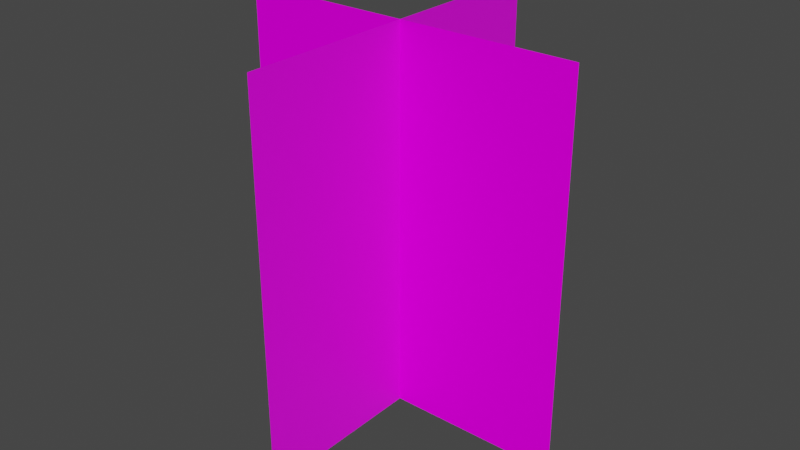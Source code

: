 # Source: tree.blend  (saved by Blender 2.90.8; exported with 4.5.12 LTS)
import bpy
from mathutils import Matrix  # noqa: F401  (used for matrix-valued properties, if any)

bpy.ops.wm.read_factory_settings(use_empty=True)
scene = bpy.context.scene
scene.name = 'Scene'

# ---- images (referenced by path relative to the original .blend; pixels are not part of the script)
import os
ASSET_DIR = os.environ.get("B2B_ASSET_DIR", "")  # directory of the original .blend (textures are referenced by path, not embedded)
HERE = os.path.dirname(os.path.abspath(__file__))  # packed textures are extracted next to this script under _unpacked/

def load_image(name, relpath, width, height, colorspace="sRGB"):
    """Load a texture the original file referenced (path relative to the .blend, or extracted next to this script)."""
    p = next((c for c in (os.path.join(HERE, relpath), os.path.join(ASSET_DIR, relpath)) if relpath and os.path.exists(c)), "")
    if p:
        img = bpy.data.images.load(p, check_existing=True)
        img.name = name
    else:  # same state as the original file: an image datablock whose file is absent (Cycles renders it pink)
        img = bpy.data.images.new(name, width, height)
        img.source = "FILE"
        img.filepath = "//" + (relpath or name)
    img.colorspace_settings.name = colorspace
    return img
img_tree_png_001 = load_image('tree.png.001', 'tree.png', 1024, 1024, 'sRGB')
img_tree_png = load_image('tree.png', 'tree.png', 1024, 1024, 'sRGB')

# ---- materials (node trees are filled in below, after node groups)
mat_material_002 = bpy.data.materials.new('Material.002')
mat_material_002.use_transparent_shadow = False
mat_material_001 = bpy.data.materials.new('Material.001')
mat_material_001.use_transparent_shadow = False

# ---- material node trees
mat_material_002.use_nodes = True; mat_material_002.node_tree.nodes.clear()
_N = mat_material_002.node_tree.nodes; _L = mat_material_002.node_tree.links
n0 = _N.new('ShaderNodeOutputMaterial'); n0.name = 'Material Output'; n0.location = (300, 300)
n1 = _N.new('ShaderNodeBsdfPrincipled'); n1.name = 'Principled BSDF'; n1.location = (10, 300)
n1.distribution = 'GGX'
n1.subsurface_method = 'BURLEY'
n1.inputs[3].default_value = 1.45
n1.inputs[13].default_value = 0.0
n1.inputs[27].default_value = (0.0, 0.0, 0.0, 1.0)
n1.inputs[28].default_value = 1.0
n2 = _N.new('ShaderNodeTexImage'); n2.name = 'Image Texture'; n2.location = (-280, 280)
n2.image = img_tree_png_001
_L.new(n1.outputs[0], n0.inputs[0])
_L.new(n2.outputs[0], n1.inputs[0])
n0.is_active_output = True
mat_material_001.use_nodes = True; mat_material_001.node_tree.nodes.clear()
_N = mat_material_001.node_tree.nodes; _L = mat_material_001.node_tree.links
n0 = _N.new('ShaderNodeOutputMaterial'); n0.name = 'Material Output'; n0.location = (300, 300)
n1 = _N.new('ShaderNodeBsdfPrincipled'); n1.name = 'Principled BSDF'; n1.location = (10, 300)
n1.distribution = 'GGX'
n1.subsurface_method = 'BURLEY'
n1.inputs[3].default_value = 1.45
n1.inputs[27].default_value = (0.0, 0.0, 0.0, 1.0)
n1.inputs[28].default_value = 1.0
n2 = _N.new('ShaderNodeTexImage'); n2.name = 'Image Texture'; n2.location = (-280, 280)
n2.image = img_tree_png
_L.new(n1.outputs[0], n0.inputs[0])
_L.new(n2.outputs[0], n1.inputs[0])
n0.is_active_output = True

# ---- world
world_world = bpy.data.worlds.new('World'); scene.world = world_world
world_world.use_nodes = True; world_world.node_tree.nodes.clear()
_N = world_world.node_tree.nodes; _L = world_world.node_tree.links
n0 = _N.new('ShaderNodeOutputWorld'); n0.name = 'World Output'; n0.location = (300, 300)
n1 = _N.new('ShaderNodeBackground'); n1.name = 'Background'; n1.location = (10, 300)
n1.inputs[0].default_value = (0.05088, 0.05088, 0.05088, 1.0)
_L.new(n1.outputs[0], n0.inputs[0])
n0.is_active_output = True
world_world.color = (0.05088, 0.05088, 0.05088)
world_world.use_sun_shadow = False
world_world.sun_shadow_jitter_overblur = 0.0

# ---- meshes
me_grid_001 = bpy.data.meshes.new('Grid.001')
me_grid_001.from_pydata([(-2.5, -2.5, 0.0), (-0.8333, -2.5, 0.0), (0.8333, -2.5, 0.0), (2.5, -2.5, 0.0), (-2.5, -0.8333, 0.0), (-0.8333, -0.8333, 0.0), (0.8333, -0.8333, 0.0), (2.5, -0.8333, 0.0), (-2.5, 0.8333, 0.0), (-0.8333, 0.8333, 0.0), (0.8333, 0.8333, 0.0), (2.5, 0.8333, 0.0), (-2.5, 2.5, 0.0), (-0.8333, 2.5, 0.0), (0.8333, 2.5, 0.0), (2.5, 2.5, 0.0)], [], [(0, 1, 5, 4), (1, 2, 6, 5), (2, 3, 7, 6), (4, 5, 9, 8), (5, 6, 10, 9), (6, 7, 11, 10), (8, 9, 13, 12), (9, 10, 14, 13), (10, 11, 15, 14)])
_uv = me_grid_001.uv_layers.new(name='UVMap')
_uv.uv.foreach_set('vector', [0.02516, 0.977, 0.02044, 0.6343, 0.2957, 0.6349, 0.3005, 0.9775, 0.02044, 0.6343, 0.02321, 0.3555, 0.2985, 0.3561, 0.2957, 0.6349, 0.02321, 0.3555, 0.0209, 0.004685, 0.2962, 0.005243, 0.2985, 0.3561, 0.3005, 0.9775, 0.2957, 0.6349, 0.6941, 0.6377, 0.6988, 0.9803, 0.2957, 0.6349, 0.2985, 0.3561, 0.6969, 0.3589, 0.6941, 0.6377, 0.2985, 0.3561, 0.2962, 0.005243, 0.6945, 0.008014, 0.6969, 0.3589, 0.6988, 0.9803, 0.6941, 0.6377, 0.9793, 0.6362, 0.984, 0.9788, 0.6941, 0.6377, 0.6969, 0.3589, 0.9821, 0.3574, 0.9793, 0.6362, 0.6969, 0.3589, 0.6945, 0.008014, 0.9798, 0.006565, 0.9821, 0.3574])
me_grid_001.materials.append(mat_material_002)
me_grid_001.use_remesh_preserve_volume = False
me_grid_001.use_remesh_preserve_attributes = False
me_grid_001.use_mirror_vertex_groups = False
me_grid_001.update()
me_grid = bpy.data.meshes.new('Grid')
me_grid.from_pydata([(-2.5, -2.5, 0.0), (-0.8333, -2.5, 0.0), (0.8333, -2.5, 0.0), (2.5, -2.5, 0.0), (-2.5, -0.8333, 0.0), (-0.8333, -0.8333, 0.0), (0.8333, -0.8333, 0.0), (2.5, -0.8333, 0.0), (-2.5, 0.8333, 0.0), (-0.8333, 0.8333, 0.0), (0.8333, 0.8333, 0.0), (2.5, 0.8333, 0.0), (-2.5, 2.5, 0.0), (-0.8333, 2.5, 0.0), (0.8333, 2.5, 0.0), (2.5, 2.5, 0.0)], [], [(0, 1, 5, 4), (1, 2, 6, 5), (2, 3, 7, 6), (4, 5, 9, 8), (5, 6, 10, 9), (6, 7, 11, 10), (8, 9, 13, 12), (9, 10, 14, 13), (10, 11, 15, 14)])
_uv = me_grid.uv_layers.new(name='UVMap')
_uv.uv.foreach_set('vector', [0.02516, 0.977, 0.02044, 0.6343, 0.2957, 0.6349, 0.3005, 0.9775, 0.02044, 0.6343, 0.02321, 0.3555, 0.2985, 0.3561, 0.2957, 0.6349, 0.02321, 0.3555, 0.0209, 0.004685, 0.2962, 0.005243, 0.2985, 0.3561, 0.3005, 0.9775, 0.2957, 0.6349, 0.6941, 0.6377, 0.6988, 0.9803, 0.2957, 0.6349, 0.2985, 0.3561, 0.6969, 0.3589, 0.6941, 0.6377, 0.2985, 0.3561, 0.2962, 0.005243, 0.6945, 0.008014, 0.6969, 0.3589, 0.6988, 0.9803, 0.6941, 0.6377, 0.9793, 0.6362, 0.984, 0.9788, 0.6941, 0.6377, 0.6969, 0.3589, 0.9821, 0.3574, 0.9793, 0.6362, 0.6969, 0.3589, 0.6945, 0.008014, 0.9798, 0.006565, 0.9821, 0.3574])
me_grid.materials.append(mat_material_001)
me_grid.use_remesh_preserve_volume = False
me_grid.use_remesh_preserve_attributes = False
me_grid.use_mirror_vertex_groups = False
me_grid.update()

# ---- objects
ob_grid_001 = bpy.data.objects.new('Grid.001', me_grid_001)
ob_grid = bpy.data.objects.new('Grid', me_grid)

# ---- transforms, parenting, visibility, modifiers, constraints
ob_grid_001.location = (0.0, 0.0, 2.5)
ob_grid_001.rotation_euler = (1.571, 1.571, 0.0)
ob_grid_001.scale = (1.0, 0.9, 1.0)
ob_grid_001.lineart.crease_threshold = 0.0
ob_grid.location = (0.0, 0.0, 2.5)
ob_grid.rotation_euler = (0.0, 1.571, 0.0)
ob_grid.scale = (1.0, 0.9, 1.0)
ob_grid.lineart.crease_threshold = 0.0

# ---- collection membership
scene.collection.objects.link(ob_grid_001)
scene.collection.objects.link(ob_grid)

# ---- scene / render settings (as saved in the file)
scene.frame_start = 1; scene.frame_end = 250; scene.frame_set(2)
scene.render.engine = 'BLENDER_EEVEE_NEXT'
scene.cycles.use_denoising = False
scene.cycles.samples = 128
scene.cycles.sampling_pattern = 'TABULATED_SOBOL'
scene.cycles.use_adaptive_sampling = False
scene.cycles.use_light_tree = False
scene.view_settings.view_transform = 'Filmic'
bpy.context.view_layer.update()

# ---- added for rendering (the .blend has no active camera and no usable light): camera, sun
cam_auto = bpy.data.cameras.new('AutoCamera')
cam_auto.lens = 50.0
cam_auto.sensor_width = 36.0
cam_auto.clip_end = 1000.0
ob_auto_camera = bpy.data.objects.new('AutoCamera', cam_auto)
scene.collection.objects.link(ob_auto_camera)
ob_auto_camera.location = (7.48803, -8.98564, 8.49043)
ob_auto_camera.rotation_euler = (1.09748, -7.21219e-08, 0.694738)
scene.camera = ob_auto_camera
light_auto_sun = bpy.data.lights.new('AutoSun', 'SUN')
light_auto_sun.energy = 3.0
light_auto_sun.angle = 0.0523599
ob_auto_sun = bpy.data.objects.new('AutoSun', light_auto_sun)
scene.collection.objects.link(ob_auto_sun)
ob_auto_sun.rotation_euler = (0.872665, 0.174533, 0.523599)
bpy.context.view_layer.update()

